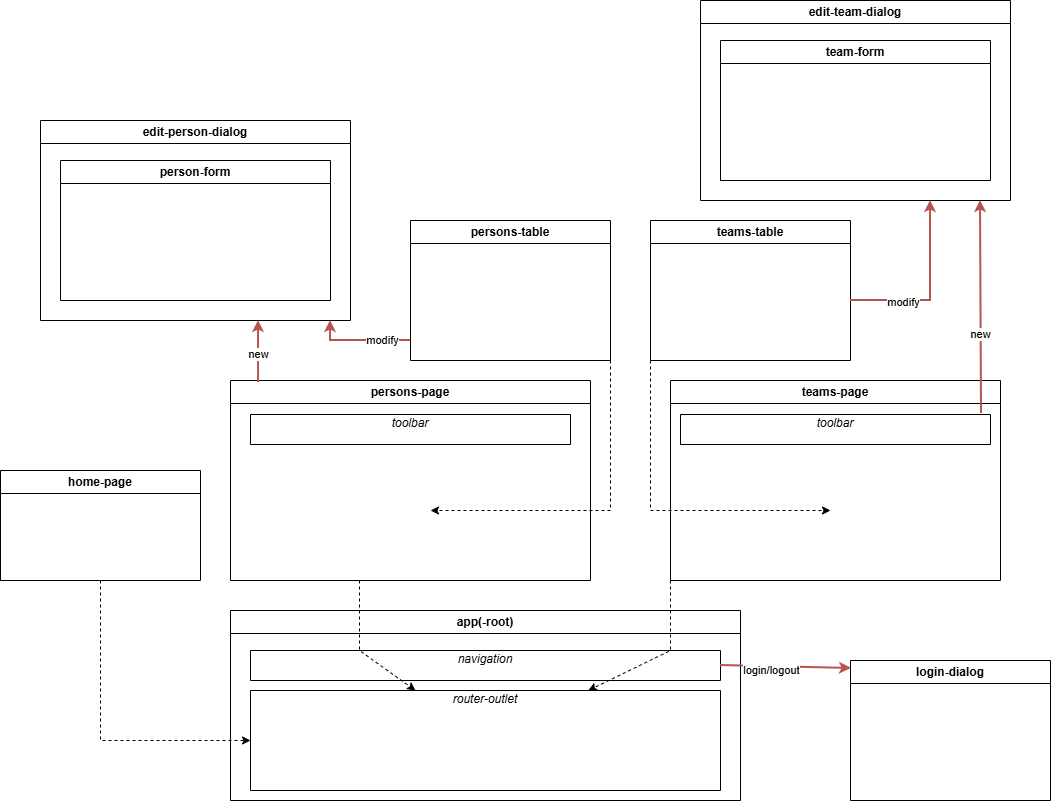

The diagram above was exported from draw.io. Its source (the exported page's mxGraphModel, read from the mxfile embedded in the PNG):
<mxGraphModel dx="1426" dy="961" grid="1" gridSize="10" guides="1" tooltips="1" connect="1" arrows="1" fold="1" page="1" pageScale="1" pageWidth="1169" pageHeight="827" math="0" shadow="0">
  <root>
    <mxCell id="0" />
    <mxCell id="1" parent="0" />
    <mxCell id="NlVrvfa6pCYlWubWEVLD-1" value="app(-root)" style="swimlane;whiteSpace=wrap;html=1;" parent="1" vertex="1">
      <mxGeometry x="320" y="624" width="510" height="190" as="geometry" />
    </mxCell>
    <mxCell id="NlVrvfa6pCYlWubWEVLD-2" value="navigation" style="swimlane;startSize=0;fontStyle=2;spacingTop=16;" parent="NlVrvfa6pCYlWubWEVLD-1" vertex="1">
      <mxGeometry x="20" y="40" width="470" height="30" as="geometry" />
    </mxCell>
    <mxCell id="NlVrvfa6pCYlWubWEVLD-3" value="router-outlet" style="swimlane;startSize=0;fontStyle=2;spacingTop=16;" parent="NlVrvfa6pCYlWubWEVLD-1" vertex="1">
      <mxGeometry x="20" y="80" width="470" height="100" as="geometry" />
    </mxCell>
    <mxCell id="NlVrvfa6pCYlWubWEVLD-4" value="home-page" style="swimlane;whiteSpace=wrap;html=1;" parent="1" vertex="1">
      <mxGeometry x="90" y="484" width="200" height="110" as="geometry" />
    </mxCell>
    <mxCell id="NlVrvfa6pCYlWubWEVLD-5" value="persons-page" style="swimlane;whiteSpace=wrap;html=1;" parent="1" vertex="1">
      <mxGeometry x="320" y="394" width="360" height="200" as="geometry" />
    </mxCell>
    <mxCell id="NlVrvfa6pCYlWubWEVLD-12" value="toolbar" style="swimlane;startSize=0;fontStyle=2;spacingTop=16;" parent="NlVrvfa6pCYlWubWEVLD-5" vertex="1">
      <mxGeometry x="20" y="34" width="320" height="30" as="geometry" />
    </mxCell>
    <mxCell id="NlVrvfa6pCYlWubWEVLD-6" value="teams-page" style="swimlane;whiteSpace=wrap;html=1;startSize=23;" parent="1" vertex="1">
      <mxGeometry x="760" y="394" width="330" height="200" as="geometry" />
    </mxCell>
    <mxCell id="NlVrvfa6pCYlWubWEVLD-11" value="toolbar" style="swimlane;startSize=0;fontStyle=2;spacingTop=16;" parent="NlVrvfa6pCYlWubWEVLD-6" vertex="1">
      <mxGeometry x="10" y="34" width="310" height="30" as="geometry" />
    </mxCell>
    <mxCell id="NlVrvfa6pCYlWubWEVLD-9" value="" style="endArrow=classic;html=1;rounded=0;dashed=1;" parent="1" target="NlVrvfa6pCYlWubWEVLD-3" edge="1">
      <mxGeometry width="50" height="50" relative="1" as="geometry">
        <mxPoint x="449" y="594" as="sourcePoint" />
        <mxPoint x="580" y="484" as="targetPoint" />
        <Array as="points">
          <mxPoint x="449" y="664" />
        </Array>
      </mxGeometry>
    </mxCell>
    <mxCell id="NlVrvfa6pCYlWubWEVLD-10" value="" style="endArrow=classic;html=1;rounded=0;dashed=1;" parent="1" target="NlVrvfa6pCYlWubWEVLD-3" edge="1">
      <mxGeometry width="50" height="50" relative="1" as="geometry">
        <mxPoint x="760" y="594" as="sourcePoint" />
        <mxPoint x="946" y="704" as="targetPoint" />
        <Array as="points">
          <mxPoint x="760" y="664" />
        </Array>
      </mxGeometry>
    </mxCell>
    <mxCell id="NlVrvfa6pCYlWubWEVLD-15" value="persons-table" style="swimlane;whiteSpace=wrap;html=1;" parent="1" vertex="1">
      <mxGeometry x="500" y="234" width="200" height="140" as="geometry" />
    </mxCell>
    <mxCell id="NlVrvfa6pCYlWubWEVLD-16" value="teams-table" style="swimlane;whiteSpace=wrap;html=1;" parent="1" vertex="1">
      <mxGeometry x="740" y="234" width="200" height="140" as="geometry" />
    </mxCell>
    <mxCell id="NlVrvfa6pCYlWubWEVLD-17" value="" style="endArrow=classic;html=1;rounded=0;exitX=1;exitY=1;exitDx=0;exitDy=0;dashed=1;" parent="1" source="NlVrvfa6pCYlWubWEVLD-15" edge="1">
      <mxGeometry width="50" height="50" relative="1" as="geometry">
        <mxPoint x="690" y="364" as="sourcePoint" />
        <mxPoint x="520" y="524" as="targetPoint" />
        <Array as="points">
          <mxPoint x="700" y="524" />
        </Array>
      </mxGeometry>
    </mxCell>
    <mxCell id="NlVrvfa6pCYlWubWEVLD-18" value="" style="endArrow=classic;html=1;rounded=0;exitX=0.5;exitY=1;exitDx=0;exitDy=0;dashed=1;" parent="1" source="NlVrvfa6pCYlWubWEVLD-4" target="NlVrvfa6pCYlWubWEVLD-3" edge="1">
      <mxGeometry width="50" height="50" relative="1" as="geometry">
        <mxPoint x="530" y="534" as="sourcePoint" />
        <mxPoint x="580" y="484" as="targetPoint" />
        <Array as="points">
          <mxPoint x="190" y="754" />
        </Array>
      </mxGeometry>
    </mxCell>
    <mxCell id="NlVrvfa6pCYlWubWEVLD-19" value="" style="endArrow=classic;html=1;rounded=0;exitX=0;exitY=1;exitDx=0;exitDy=0;dashed=1;" parent="1" source="NlVrvfa6pCYlWubWEVLD-16" edge="1">
      <mxGeometry width="50" height="50" relative="1" as="geometry">
        <mxPoint x="740" y="384" as="sourcePoint" />
        <mxPoint x="920" y="524" as="targetPoint" />
        <Array as="points">
          <mxPoint x="740" y="524" />
        </Array>
      </mxGeometry>
    </mxCell>
    <mxCell id="NlVrvfa6pCYlWubWEVLD-24" value="login-dialog" style="swimlane;whiteSpace=wrap;html=1;" parent="1" vertex="1">
      <mxGeometry x="940" y="674" width="200" height="140" as="geometry" />
    </mxCell>
    <mxCell id="NlVrvfa6pCYlWubWEVLD-25" value="" style="endArrow=classic;html=1;rounded=0;entryX=0.005;entryY=0.057;entryDx=0;entryDy=0;exitX=1;exitY=0.5;exitDx=0;exitDy=0;entryPerimeter=0;strokeWidth=2;fillColor=#f8cecc;strokeColor=#b85450;" parent="1" source="NlVrvfa6pCYlWubWEVLD-2" target="NlVrvfa6pCYlWubWEVLD-24" edge="1">
      <mxGeometry width="50" height="50" relative="1" as="geometry">
        <mxPoint x="530" y="534" as="sourcePoint" />
        <mxPoint x="580" y="484" as="targetPoint" />
      </mxGeometry>
    </mxCell>
    <mxCell id="9aB3nbo-7ju6UwCzHRzZ-4" value="login/logout" style="edgeLabel;html=1;align=center;verticalAlign=middle;resizable=0;points=[];" vertex="1" connectable="0" parent="NlVrvfa6pCYlWubWEVLD-25">
      <mxGeometry x="-0.2204" y="-3" relative="1" as="geometry">
        <mxPoint as="offset" />
      </mxGeometry>
    </mxCell>
    <mxCell id="NlVrvfa6pCYlWubWEVLD-26" value="edit-person-dialog" style="swimlane;whiteSpace=wrap;html=1;" parent="1" vertex="1">
      <mxGeometry x="130" y="134" width="310" height="200" as="geometry" />
    </mxCell>
    <mxCell id="NlVrvfa6pCYlWubWEVLD-27" value="person-form" style="swimlane;whiteSpace=wrap;html=1;" parent="NlVrvfa6pCYlWubWEVLD-26" vertex="1">
      <mxGeometry x="20" y="40" width="270" height="140" as="geometry" />
    </mxCell>
    <mxCell id="NlVrvfa6pCYlWubWEVLD-28" value="edit-team-dialog" style="swimlane;whiteSpace=wrap;html=1;" parent="1" vertex="1">
      <mxGeometry x="790" y="14" width="310" height="200" as="geometry" />
    </mxCell>
    <mxCell id="NlVrvfa6pCYlWubWEVLD-29" value="team-form" style="swimlane;whiteSpace=wrap;html=1;" parent="NlVrvfa6pCYlWubWEVLD-28" vertex="1">
      <mxGeometry x="20" y="40" width="270" height="140" as="geometry" />
    </mxCell>
    <mxCell id="NlVrvfa6pCYlWubWEVLD-30" value="" style="endArrow=classic;html=1;rounded=0;strokeWidth=2;fillColor=#f8cecc;strokeColor=#b85450;" parent="1" edge="1">
      <mxGeometry width="50" height="50" relative="1" as="geometry">
        <mxPoint x="940" y="314" as="sourcePoint" />
        <mxPoint x="1020" y="214" as="targetPoint" />
        <Array as="points">
          <mxPoint x="1020" y="314" />
        </Array>
      </mxGeometry>
    </mxCell>
    <mxCell id="NlVrvfa6pCYlWubWEVLD-31" value="modify" style="edgeLabel;html=1;align=center;verticalAlign=middle;resizable=0;points=[];" parent="NlVrvfa6pCYlWubWEVLD-30" vertex="1" connectable="0">
      <mxGeometry x="-0.4222" y="-1" relative="1" as="geometry">
        <mxPoint as="offset" />
      </mxGeometry>
    </mxCell>
    <mxCell id="NlVrvfa6pCYlWubWEVLD-32" value="" style="endArrow=classic;html=1;rounded=0;exitX=0.971;exitY=-0.033;exitDx=0;exitDy=0;exitPerimeter=0;strokeWidth=2;fillColor=#f8cecc;strokeColor=#b85450;" parent="1" source="NlVrvfa6pCYlWubWEVLD-11" edge="1">
      <mxGeometry width="50" height="50" relative="1" as="geometry">
        <mxPoint x="530" y="374" as="sourcePoint" />
        <mxPoint x="1070" y="214" as="targetPoint" />
      </mxGeometry>
    </mxCell>
    <mxCell id="NlVrvfa6pCYlWubWEVLD-33" value="new" style="edgeLabel;html=1;align=center;verticalAlign=middle;resizable=0;points=[];" parent="NlVrvfa6pCYlWubWEVLD-32" vertex="1" connectable="0">
      <mxGeometry x="-0.2487" y="1" relative="1" as="geometry">
        <mxPoint as="offset" />
      </mxGeometry>
    </mxCell>
    <mxCell id="NlVrvfa6pCYlWubWEVLD-34" value="" style="endArrow=classic;html=1;rounded=0;fillColor=#f8cecc;strokeColor=#b85450;strokeWidth=2;" parent="1" edge="1">
      <mxGeometry width="50" height="50" relative="1" as="geometry">
        <mxPoint x="500" y="354" as="sourcePoint" />
        <mxPoint x="420" y="334" as="targetPoint" />
        <Array as="points">
          <mxPoint x="420" y="354" />
        </Array>
      </mxGeometry>
    </mxCell>
    <mxCell id="NlVrvfa6pCYlWubWEVLD-35" value="modify" style="edgeLabel;html=1;align=center;verticalAlign=middle;resizable=0;points=[];" parent="NlVrvfa6pCYlWubWEVLD-34" vertex="1" connectable="0">
      <mxGeometry x="-0.4222" y="-1" relative="1" as="geometry">
        <mxPoint as="offset" />
      </mxGeometry>
    </mxCell>
    <mxCell id="NlVrvfa6pCYlWubWEVLD-36" value="" style="endArrow=classic;html=1;rounded=0;exitX=0.078;exitY=0.01;exitDx=0;exitDy=0;exitPerimeter=0;strokeWidth=2;fillColor=#f8cecc;strokeColor=#b85450;" parent="1" source="NlVrvfa6pCYlWubWEVLD-5" edge="1">
      <mxGeometry width="50" height="50" relative="1" as="geometry">
        <mxPoint x="530" y="374" as="sourcePoint" />
        <mxPoint x="348" y="334" as="targetPoint" />
      </mxGeometry>
    </mxCell>
    <mxCell id="NlVrvfa6pCYlWubWEVLD-37" value="new" style="edgeLabel;html=1;align=center;verticalAlign=middle;resizable=0;points=[];" parent="NlVrvfa6pCYlWubWEVLD-36" vertex="1" connectable="0">
      <mxGeometry x="-0.0645" y="1" relative="1" as="geometry">
        <mxPoint as="offset" />
      </mxGeometry>
    </mxCell>
  </root>
</mxGraphModel>